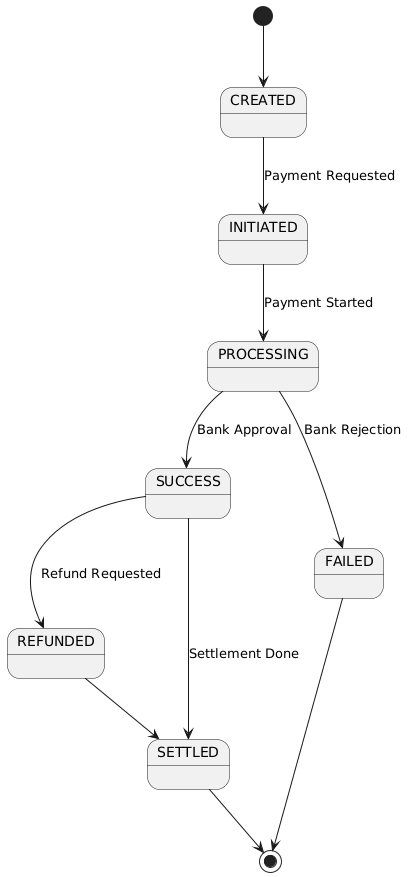

The diagram above was rendered by PlantUML. Its source (embedded in the PNG):
@startuml
[*] --> CREATED

CREATED --> INITIATED : Payment Requested
INITIATED --> PROCESSING : Payment Started

PROCESSING --> SUCCESS : Bank Approval
PROCESSING --> FAILED : Bank Rejection

SUCCESS --> REFUNDED : Refund Requested
SUCCESS --> SETTLED : Settlement Done

REFUNDED --> SETTLED

FAILED --> [*]
SETTLED --> [*]
@enduml